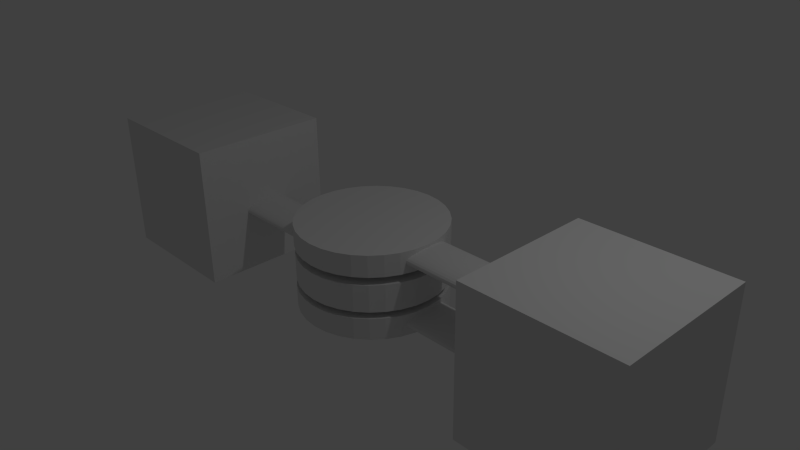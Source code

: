 # Source: meca.blend  (saved by Blender 2.74.0; exported with 4.5.12 LTS)
import bpy
from mathutils import Matrix  # noqa: F401  (used for matrix-valued properties, if any)

bpy.ops.wm.read_factory_settings(use_empty=True)
scene = bpy.context.scene
scene.name = 'Scene'

# ---- collections
col_collection_1 = bpy.data.collections.new('Collection 1'); scene.collection.children.link(col_collection_1)

# ---- materials (node trees are filled in below, after node groups)
mat_material = bpy.data.materials.new('Material')
mat_material.alpha_threshold = 0.0
mat_material.use_transparent_shadow = False
mat_material.roughness = 0.5
mat_material.line_color = (0.0, 0.0, 0.0, 1.0)

# ---- material node trees

# ---- world
world_world = bpy.data.worlds.new('World'); scene.world = world_world
world_world.color = (0.05088, 0.05088, 0.05088)
world_world.use_sun_shadow = False
world_world.sun_shadow_jitter_overblur = 0.0
world_world.cycles.sampling_method = 'MANUAL'
world_world.cycles.sample_map_resolution = 256

# ---- cameras
cam_camera = bpy.data.cameras.new('Camera')
cam_camera.clip_end = 100.0
cam_camera.lens = 35.0
cam_camera.sensor_width = 32.0
cam_camera.sensor_height = 18.0
cam_camera.ortho_scale = 7.314
cam_camera.dof.focus_distance = 0.0
cam_camera.dof.aperture_fstop = 128.0

# ---- lights
light_lamp = bpy.data.lights.new('Lamp', 'POINT')
light_lamp.transmission_factor = 0.0
light_lamp.cutoff_distance = 30.0
light_lamp.energy = 100.0
light_lamp.shadow_buffer_clip_start = 1.001
light_lamp.shadow_soft_size = 0.1
light_lamp.shadow_maximum_resolution = 0.006
light_lamp.use_absolute_resolution = True
light_lamp.cycles.use_multiple_importance_sampling = False

# ---- meshes
me_cube_003 = bpy.data.meshes.new('Cube.003')
me_cube_003.from_pydata([(5.736, -1.0, -1.0), (5.736, -1.0, 1.0), (5.736, 1.0, -1.0), (5.736, 1.0, 1.0), (7.736, -1.0, -1.0), (7.736, -1.0, 1.0), (7.736, 1.0, -1.0), (7.736, 1.0, 1.0), (-1.0, -1.0, -1.0), (-1.0, -1.0, 1.0), (-1.0, 1.0, -1.0), (-1.0, 1.0, 1.0), (1.0, -1.0, -1.0), (1.0, -1.0, 1.0), (1.0, 1.0, -1.0), (1.0, 1.0, 1.0), (3.358, 0.9927, -0.643), (3.358, 0.9927, -0.3476), (3.553, 0.9735, -0.643), (3.553, 0.9735, -0.3476), (3.74, 0.9166, -0.643), (3.74, 0.9166, -0.3476), (3.913, 0.8242, -0.643), (3.913, 0.8242, -0.3476), (4.065, 0.6999, -0.643), (4.065, 0.6999, -0.3476), (4.189, 0.5483, -0.643), (4.189, 0.5483, -0.3476), (4.282, 0.3754, -0.643), (4.282, 0.3754, -0.3476), (4.339, 0.1878, -0.643), (4.339, 0.1878, -0.3476), (4.358, -0.007251, -0.643), (4.358, -0.007251, -0.3476), (4.339, -0.2023, -0.643), (4.339, -0.2023, -0.3476), (4.282, -0.3899, -0.643), (4.282, -0.3899, -0.3476), (4.189, -0.5628, -0.643), (4.189, -0.5628, -0.3476), (4.065, -0.7144, -0.643), (4.065, -0.7144, -0.3476), (3.913, -0.8387, -0.643), (3.913, -0.8387, -0.3476), (3.74, -0.9311, -0.643), (3.74, -0.9311, -0.3476), (3.553, -0.988, -0.643), (3.553, -0.988, -0.3476), (3.358, -1.007, -0.643), (3.358, -1.007, -0.3476), (3.163, -0.988, -0.643), (3.163, -0.988, -0.3476), (2.975, -0.9311, -0.643), (2.975, -0.9311, -0.3476), (2.802, -0.8387, -0.643), (2.802, -0.8387, -0.3476), (2.651, -0.7144, -0.643), (2.651, -0.7144, -0.3476), (2.526, -0.5628, -0.643), (2.526, -0.5628, -0.3476), (2.434, -0.3899, -0.643), (2.434, -0.3899, -0.3476), (2.377, -0.2023, -0.643), (2.377, -0.2023, -0.3476), (2.358, -0.00725, -0.643), (2.358, -0.00725, -0.3476), (2.377, 0.1878, -0.643), (2.377, 0.1878, -0.3476), (2.434, 0.3754, -0.643), (2.434, 0.3754, -0.3476), (2.526, 0.5483, -0.643), (2.526, 0.5483, -0.3476), (2.651, 0.6999, -0.643), (2.651, 0.6999, -0.3476), (2.802, 0.8242, -0.643), (2.802, 0.8242, -0.3476), (2.975, 0.9166, -0.643), (2.975, 0.9166, -0.3476), (3.163, 0.9735, -0.643), (3.163, 0.9735, -0.3476), (4.251, 0.3429, -0.4924), (5.779, 0.3429, -0.4924), (4.251, 0.3365, -0.5134), (5.779, 0.3365, -0.5134), (4.251, 0.3175, -0.5336), (5.779, 0.3175, -0.5336), (4.251, 0.2868, -0.5523), (5.779, 0.2868, -0.5523), (4.251, 0.2454, -0.5686), (5.779, 0.2454, -0.5686), (4.251, 0.1949, -0.582), (5.779, 0.1949, -0.582), (4.251, 0.1374, -0.592), (5.779, 0.1374, -0.592), (4.251, 0.07492, -0.5982), (5.779, 0.07492, -0.5982), (4.251, 0.009972, -0.6002), (5.779, 0.009972, -0.6002), (4.251, -0.05498, -0.5982), (5.779, -0.05498, -0.5982), (4.251, -0.1174, -0.592), (5.779, -0.1174, -0.592), (4.251, -0.175, -0.582), (5.779, -0.175, -0.582), (4.251, -0.2254, -0.5686), (5.779, -0.2254, -0.5686), (4.251, -0.2668, -0.5523), (5.779, -0.2668, -0.5523), (4.251, -0.2976, -0.5336), (5.779, -0.2976, -0.5336), (4.251, -0.3165, -0.5134), (5.779, -0.3165, -0.5134), (4.251, -0.3229, -0.4924), (5.779, -0.3229, -0.4924), (4.251, -0.3165, -0.4713), (5.779, -0.3165, -0.4713), (4.251, -0.2976, -0.4511), (5.779, -0.2976, -0.4511), (4.251, -0.2668, -0.4325), (5.779, -0.2668, -0.4325), (4.251, -0.2254, -0.4161), (5.779, -0.2254, -0.4161), (4.251, -0.175, -0.4027), (5.779, -0.175, -0.4027), (4.251, -0.1174, -0.3927), (5.779, -0.1174, -0.3927), (4.251, -0.05498, -0.3866), (5.779, -0.05498, -0.3866), (4.251, 0.009972, -0.3845), (5.779, 0.009972, -0.3845), (4.251, 0.07492, -0.3866), (5.779, 0.07492, -0.3866), (4.251, 0.1374, -0.3927), (5.779, 0.1374, -0.3927), (4.251, 0.1949, -0.4027), (5.779, 0.1949, -0.4027), (4.251, 0.2454, -0.4161), (5.779, 0.2454, -0.4161), (4.251, 0.2868, -0.4325), (5.779, 0.2868, -0.4325), (4.251, 0.3175, -0.4511), (5.779, 0.3175, -0.4511), (4.251, 0.3365, -0.4713), (5.779, 0.3365, -0.4713), (4.251, 0.3429, 0.3734), (5.779, 0.3429, 0.3734), (4.251, 0.3365, 0.3524), (5.779, 0.3365, 0.3524), (4.251, 0.3175, 0.3321), (5.779, 0.3175, 0.3321), (4.251, 0.2868, 0.3135), (5.779, 0.2868, 0.3135), (4.251, 0.2454, 0.2971), (5.779, 0.2454, 0.2971), (4.251, 0.1949, 0.2837), (5.779, 0.1949, 0.2837), (4.251, 0.1374, 0.2738), (5.779, 0.1374, 0.2738), (4.251, 0.07492, 0.2676), (5.779, 0.07492, 0.2676), (4.251, 0.009972, 0.2656), (5.779, 0.009972, 0.2656), (4.251, -0.05498, 0.2676), (5.779, -0.05498, 0.2676), (4.251, -0.1174, 0.2738), (5.779, -0.1174, 0.2738), (4.251, -0.175, 0.2837), (5.779, -0.175, 0.2837), (4.251, -0.2254, 0.2971), (5.779, -0.2254, 0.2971), (4.251, -0.2668, 0.3135), (5.779, -0.2668, 0.3135), (4.251, -0.2976, 0.3321), (5.779, -0.2976, 0.3321), (4.251, -0.3165, 0.3524), (5.779, -0.3165, 0.3524), (4.251, -0.3229, 0.3734), (5.779, -0.3229, 0.3734), (4.251, -0.3165, 0.3944), (5.779, -0.3165, 0.3944), (4.251, -0.2976, 0.4147), (5.779, -0.2976, 0.4147), (4.251, -0.2668, 0.4333), (5.779, -0.2668, 0.4333), (4.251, -0.2254, 0.4497), (5.779, -0.2254, 0.4497), (4.251, -0.175, 0.4631), (5.779, -0.175, 0.4631), (4.251, -0.1174, 0.473), (5.779, -0.1174, 0.473), (4.251, -0.05498, 0.4792), (5.779, -0.05498, 0.4792), (4.251, 0.009972, 0.4812), (5.779, 0.009972, 0.4812), (4.251, 0.07492, 0.4792), (5.779, 0.07492, 0.4792), (4.251, 0.1374, 0.473), (5.779, 0.1374, 0.473), (4.251, 0.1949, 0.4631), (5.779, 0.1949, 0.4631), (4.251, 0.2454, 0.4497), (5.779, 0.2454, 0.4497), (4.251, 0.2868, 0.4333), (5.779, 0.2868, 0.4333), (4.251, 0.3175, 0.4147), (5.779, 0.3175, 0.4147), (4.251, 0.3365, 0.3944), (5.779, 0.3365, 0.3944), (3.358, 0.9927, 0.2227), (3.358, 0.9927, 0.5181), (3.553, 0.9735, 0.2227), (3.553, 0.9735, 0.5181), (3.74, 0.9166, 0.2227), (3.74, 0.9166, 0.5181), (3.913, 0.8242, 0.2227), (3.913, 0.8242, 0.5181), (4.065, 0.6999, 0.2227), (4.065, 0.6999, 0.5181), (4.189, 0.5483, 0.2227), (4.189, 0.5483, 0.5181), (4.282, 0.3754, 0.2227), (4.282, 0.3754, 0.5181), (4.339, 0.1878, 0.2227), (4.339, 0.1878, 0.5181), (4.358, -0.007251, 0.2227), (4.358, -0.007251, 0.5181), (4.339, -0.2023, 0.2227), (4.339, -0.2023, 0.5181), (4.282, -0.3899, 0.2227), (4.282, -0.3899, 0.5181), (4.189, -0.5628, 0.2227), (4.189, -0.5628, 0.5181), (4.065, -0.7144, 0.2227), (4.065, -0.7144, 0.5181), (3.913, -0.8387, 0.2227), (3.913, -0.8387, 0.5181), (3.74, -0.9311, 0.2227), (3.74, -0.9311, 0.5181), (3.553, -0.988, 0.2227), (3.553, -0.988, 0.5181), (3.358, -1.007, 0.2227), (3.358, -1.007, 0.5181), (3.163, -0.988, 0.2227), (3.163, -0.988, 0.5181), (2.975, -0.9311, 0.2227), (2.975, -0.9311, 0.5181), (2.802, -0.8387, 0.2227), (2.802, -0.8387, 0.5181), (2.651, -0.7144, 0.2227), (2.651, -0.7144, 0.5181), (2.526, -0.5628, 0.2227), (2.526, -0.5628, 0.5181), (2.434, -0.3899, 0.2227), (2.434, -0.3899, 0.5181), (2.377, -0.2023, 0.2227), (2.377, -0.2023, 0.5181), (2.358, -0.00725, 0.2227), (2.358, -0.00725, 0.5181), (2.377, 0.1878, 0.2227), (2.377, 0.1878, 0.5181), (2.434, 0.3754, 0.2227), (2.434, 0.3754, 0.5181), (2.526, 0.5483, 0.2227), (2.526, 0.5483, 0.5181), (2.651, 0.6999, 0.2227), (2.651, 0.6999, 0.5181), (2.802, 0.8242, 0.2227), (2.802, 0.8242, 0.5181), (2.975, 0.9166, 0.2227), (2.975, 0.9166, 0.5181), (3.163, 0.9735, 0.2227), (3.163, 0.9735, 0.5181), (3.372, 0.3429, 0.2316), (3.372, 0.3429, -0.3755), (3.307, 0.3365, 0.2316), (3.307, 0.3365, -0.3755), (3.244, 0.3175, 0.2316), (3.244, 0.3175, -0.3755), (3.187, 0.2868, 0.2316), (3.187, 0.2868, -0.3755), (3.136, 0.2454, 0.2316), (3.136, 0.2454, -0.3755), (3.095, 0.1949, 0.2316), (3.095, 0.1949, -0.3755), (3.064, 0.1374, 0.2316), (3.064, 0.1374, -0.3755), (3.045, 0.07492, 0.2316), (3.045, 0.07492, -0.3755), (3.039, 0.009972, 0.2316), (3.039, 0.009972, -0.3755), (3.045, -0.05498, 0.2316), (3.045, -0.05498, -0.3755), (3.064, -0.1174, 0.2316), (3.064, -0.1174, -0.3755), (3.095, -0.175, 0.2316), (3.095, -0.175, -0.3755), (3.136, -0.2254, 0.2316), (3.136, -0.2254, -0.3755), (3.187, -0.2668, 0.2316), (3.187, -0.2668, -0.3755), (3.244, -0.2976, 0.2316), (3.244, -0.2976, -0.3755), (3.307, -0.3165, 0.2316), (3.307, -0.3165, -0.3755), (3.372, -0.3229, 0.2316), (3.372, -0.3229, -0.3755), (3.436, -0.3165, 0.2316), (3.436, -0.3165, -0.3755), (3.499, -0.2976, 0.2316), (3.499, -0.2976, -0.3755), (3.556, -0.2668, 0.2316), (3.556, -0.2668, -0.3755), (3.607, -0.2254, 0.2316), (3.607, -0.2254, -0.3755), (3.648, -0.175, 0.2316), (3.648, -0.175, -0.3755), (3.679, -0.1174, 0.2316), (3.679, -0.1174, -0.3755), (3.698, -0.05498, 0.2316), (3.698, -0.05498, -0.3755), (3.704, 0.009973, 0.2316), (3.704, 0.009973, -0.3755), (3.698, 0.07492, 0.2316), (3.698, 0.07492, -0.3755), (3.679, 0.1374, 0.2316), (3.679, 0.1374, -0.3755), (3.648, 0.1949, 0.2316), (3.648, 0.1949, -0.3755), (3.607, 0.2454, 0.2316), (3.607, 0.2454, -0.3755), (3.556, 0.2868, 0.2316), (3.556, 0.2868, -0.3755), (3.499, 0.3175, 0.2316), (3.499, 0.3175, -0.3755), (3.436, 0.3365, 0.2316), (3.436, 0.3365, -0.3755), (3.164, 0.9808, 0.1145), (2.952, -0.1686, 0.1145), (2.976, 0.9239, 0.1145), (2.993, -0.2448, 0.1145), (2.803, 0.8315, 0.1145), (3.359, 0.4406, 0.1145), (2.652, 0.7071, 0.1145), (3.791, 0.08596, 0.1145), (2.527, 0.5556, 0.1145), (3.8, 1.942e-07, 0.1145), (2.435, 0.3827, 0.1145), (3.114, -0.3664, 0.1145), (2.378, 0.1951, 0.1145), (3.047, -0.3116, 0.1145), (2.359, 9.655e-07, 0.1145), (3.359, -0.4406, 0.1145), (2.378, -0.1951, 0.1145), (2.952, 0.1686, 0.1145), (2.435, -0.3827, 0.1145), (3.725, -0.2448, 0.1145), (2.527, -0.5556, 0.1145), (3.725, 0.2448, 0.1145), (2.652, -0.7071, 0.1145), (3.766, 0.1686, 0.1145), (2.803, -0.8315, 0.1145), (2.927, -0.08596, 0.1145), (2.976, -0.9239, 0.1145), (2.993, 0.2448, 0.1145), (3.164, -0.9808, 0.1145), (3.047, 0.3116, 0.1145), (3.359, -1.0, 0.1145), (3.445, 0.4321, 0.1145), (3.554, -0.9808, 0.1145), (3.528, 0.4071, 0.1145), (3.742, -0.9239, 0.1145), (3.114, 0.3664, 0.1145), (3.915, -0.8315, 0.1145), (2.918, 5.865e-07, 0.1145), (4.066, -0.7071, 0.1145), (2.927, 0.08596, 0.1145), (4.19, -0.5556, 0.1145), (3.604, 0.3664, 0.1145), (4.283, -0.3827, 0.1145), (3.671, 0.3116, 0.1145), (4.34, -0.1951, 0.1145), (3.273, -0.4321, 0.1145), (4.359, 7.544e-08, 0.1145), (3.19, -0.4071, 0.1145), (4.34, 0.1951, 0.1145), (3.19, 0.4071, 0.1145), (4.283, 0.3827, 0.1145), (3.273, 0.4321, 0.1145), (4.19, 0.5556, 0.1145), (3.671, -0.3116, 0.1145), (4.066, 0.7071, 0.1145), (3.604, -0.3664, 0.1145), (3.915, 0.8315, 0.1145), (3.528, -0.4071, 0.1145), (3.742, 0.9239, 0.1145), (3.445, -0.4321, 0.1145), (3.554, 0.9808, 0.1145), (3.791, -0.08596, 0.1145), (3.359, 1.0, 0.1145), (3.766, -0.1686, 0.1145), (3.791, 0.08596, -0.2586), (4.34, 0.1951, -0.2586), (3.19, 0.4071, -0.2586), (2.976, 0.9239, -0.2586), (3.528, 0.4071, -0.2586), (3.742, 0.9239, -0.2586), (3.915, 0.8315, -0.2586), (3.604, 0.3664, -0.2586), (2.803, -0.8315, -0.2586), (3.114, -0.3664, -0.2586), (4.283, -0.3827, -0.2586), (4.34, -0.1951, -0.2586), (3.047, -0.3116, -0.2586), (2.652, -0.7071, -0.2586), (2.952, 0.1686, -0.2586), (2.435, 0.3827, -0.2586), (3.554, -0.9808, -0.2586), (3.742, -0.9239, -0.2586), (3.766, 0.1686, -0.2586), (4.283, 0.3827, -0.2586), (3.915, -0.8315, -0.2586), (2.359, 9.655e-07, -0.2586), (2.918, 5.865e-07, -0.2586), (4.066, -0.7071, -0.2586), (2.927, 0.08596, -0.2586), (2.378, 0.1951, -0.2586), (3.164, 0.9808, -0.2586), (3.671, -0.3116, -0.2586), (3.766, -0.1686, -0.2586), (2.976, -0.9239, -0.2586), (3.164, -0.9808, -0.2586), (3.725, -0.2448, -0.2586), (4.19, -0.5556, -0.2586), (2.527, 0.5556, -0.2586), (2.993, 0.2448, -0.2586), (3.445, 0.4321, -0.2586), (3.554, 0.9808, -0.2586), (2.927, -0.08596, -0.2586), (2.378, -0.1951, -0.2586), (4.066, 0.7071, -0.2586), (3.273, -0.4321, -0.2586), (3.19, -0.4071, -0.2586), (3.273, 0.4321, -0.2586), (3.359, 0.4406, -0.2586), (3.359, 1.0, -0.2586), (3.671, 0.3116, -0.2586), (2.803, 0.8315, -0.2586), (3.725, 0.2448, -0.2586), (4.19, 0.5556, -0.2586), (3.445, -0.4321, -0.2586), (3.359, -0.4406, -0.2586), (3.359, -1.0, -0.2586), (3.604, -0.3664, -0.2586), (3.528, -0.4071, -0.2586), (4.359, 7.544e-08, -0.2586), (3.8, 1.942e-07, -0.2586), (2.652, 0.7071, -0.2586), (3.791, -0.08596, -0.2586), (3.047, 0.3116, -0.2586), (3.114, 0.3664, -0.2586), (2.527, -0.5556, -0.2586), (2.993, -0.2448, -0.2586), (2.952, -0.1686, -0.2586), (2.435, -0.3827, -0.2586), (0.926, 0.3429, -0.08335), (2.454, 0.3429, -0.08335), (0.926, 0.3365, -0.1044), (2.454, 0.3365, -0.1044), (0.926, 0.3175, -0.1246), (2.454, 0.3175, -0.1246), (0.926, 0.2868, -0.1433), (2.454, 0.2868, -0.1433), (0.926, 0.2454, -0.1596), (2.454, 0.2454, -0.1596), (0.926, 0.1949, -0.173), (2.454, 0.1949, -0.173), (0.926, 0.1374, -0.183), (2.454, 0.1374, -0.183), (0.926, 0.07492, -0.1891), (2.454, 0.07492, -0.1891), (0.926, 0.009972, -0.1912), (2.454, 0.009972, -0.1912), (0.926, -0.05498, -0.1891), (2.454, -0.05498, -0.1891), (0.926, -0.1174, -0.183), (2.454, -0.1174, -0.183), (0.926, -0.175, -0.173), (2.454, -0.175, -0.173), (0.926, -0.2254, -0.1596), (2.454, -0.2254, -0.1596), (0.926, -0.2668, -0.1433), (2.454, -0.2668, -0.1433), (0.926, -0.2976, -0.1246), (2.454, -0.2976, -0.1246), (0.926, -0.3165, -0.1044), (2.454, -0.3165, -0.1044), (0.926, -0.3229, -0.08335), (2.454, -0.3229, -0.08335), (0.926, -0.3165, -0.06231), (2.454, -0.3165, -0.06231), (0.926, -0.2976, -0.04208), (2.454, -0.2976, -0.04208), (0.926, -0.2668, -0.02343), (2.454, -0.2668, -0.02343), (0.926, -0.2254, -0.00709), (2.454, -0.2254, -0.00709), (0.926, -0.175, 0.006322), (2.454, -0.175, 0.006322), (0.926, -0.1174, 0.01629), (2.454, -0.1174, 0.01629), (0.926, -0.05498, 0.02243), (2.454, -0.05498, 0.02243), (0.926, 0.009973, 0.0245), (2.454, 0.009973, 0.0245), (0.926, 0.07492, 0.02243), (2.454, 0.07492, 0.02243), (0.926, 0.1374, 0.01629), (2.454, 0.1374, 0.01629), (0.926, 0.1949, 0.006322), (2.454, 0.1949, 0.006322), (0.926, 0.2454, -0.00709), (2.454, 0.2454, -0.00709), (0.926, 0.2868, -0.02343), (2.454, 0.2868, -0.02343), (0.926, 0.3175, -0.04208), (2.454, 0.3175, -0.04208), (0.926, 0.3365, -0.06231), (2.454, 0.3365, -0.06231)], [], [(1, 3, 2, 0), (3, 7, 6, 2), (7, 5, 4, 6), (5, 1, 0, 4), (0, 2, 6, 4), (5, 7, 3, 1), (9, 11, 10, 8), (11, 15, 14, 10), (15, 13, 12, 14), (13, 9, 8, 12), (8, 10, 14, 12), (13, 15, 11, 9), (16, 17, 19, 18), (18, 19, 21, 20), (20, 21, 23, 22), (22, 23, 25, 24), (24, 25, 27, 26), (26, 27, 29, 28), (28, 29, 31, 30), (30, 31, 33, 32), (32, 33, 35, 34), (34, 35, 37, 36), (36, 37, 39, 38), (38, 39, 41, 40), (40, 41, 43, 42), (42, 43, 45, 44), (44, 45, 47, 46), (46, 47, 49, 48), (48, 49, 51, 50), (50, 51, 53, 52), (52, 53, 55, 54), (54, 55, 57, 56), (56, 57, 59, 58), (58, 59, 61, 60), (60, 61, 63, 62), (62, 63, 65, 64), (64, 65, 67, 66), (66, 67, 69, 68), (68, 69, 71, 70), (70, 71, 73, 72), (72, 73, 75, 74), (74, 75, 77, 76), (19, 17, 79, 77, 75, 73, 71, 69, 67, 65, 63, 61, 59, 57, 55, 53, 51, 49, 47, 45, 43, 41, 39, 37, 35, 33, 31, 29, 27, 25, 23, 21), (78, 79, 17, 16), (76, 77, 79, 78), (16, 18, 20, 22, 24, 26, 28, 30, 32, 34, 36, 38, 40, 42, 44, 46, 48, 50, 52, 54, 56, 58, 60, 62, 64, 66, 68, 70, 72, 74, 76, 78), (80, 81, 83, 82), (82, 83, 85, 84), (84, 85, 87, 86), (86, 87, 89, 88), (88, 89, 91, 90), (90, 91, 93, 92), (92, 93, 95, 94), (94, 95, 97, 96), (96, 97, 99, 98), (98, 99, 101, 100), (100, 101, 103, 102), (102, 103, 105, 104), (104, 105, 107, 106), (106, 107, 109, 108), (108, 109, 111, 110), (110, 111, 113, 112), (112, 113, 115, 114), (114, 115, 117, 116), (116, 117, 119, 118), (118, 119, 121, 120), (120, 121, 123, 122), (122, 123, 125, 124), (124, 125, 127, 126), (126, 127, 129, 128), (128, 129, 131, 130), (130, 131, 133, 132), (132, 133, 135, 134), (134, 135, 137, 136), (136, 137, 139, 138), (138, 139, 141, 140), (83, 81, 143, 141, 139, 137, 135, 133, 131, 129, 127, 125, 123, 121, 119, 117, 115, 113, 111, 109, 107, 105, 103, 101, 99, 97, 95, 93, 91, 89, 87, 85), (142, 143, 81, 80), (140, 141, 143, 142), (80, 82, 84, 86, 88, 90, 92, 94, 96, 98, 100, 102, 104, 106, 108, 110, 112, 114, 116, 118, 120, 122, 124, 126, 128, 130, 132, 134, 136, 138, 140, 142), (144, 145, 147, 146), (146, 147, 149, 148), (148, 149, 151, 150), (150, 151, 153, 152), (152, 153, 155, 154), (154, 155, 157, 156), (156, 157, 159, 158), (158, 159, 161, 160), (160, 161, 163, 162), (162, 163, 165, 164), (164, 165, 167, 166), (166, 167, 169, 168), (168, 169, 171, 170), (170, 171, 173, 172), (172, 173, 175, 174), (174, 175, 177, 176), (176, 177, 179, 178), (178, 179, 181, 180), (180, 181, 183, 182), (182, 183, 185, 184), (184, 185, 187, 186), (186, 187, 189, 188), (188, 189, 191, 190), (190, 191, 193, 192), (192, 193, 195, 194), (194, 195, 197, 196), (196, 197, 199, 198), (198, 199, 201, 200), (200, 201, 203, 202), (202, 203, 205, 204), (147, 145, 207, 205, 203, 201, 199, 197, 195, 193, 191, 189, 187, 185, 183, 181, 179, 177, 175, 173, 171, 169, 167, 165, 163, 161, 159, 157, 155, 153, 151, 149), (206, 207, 145, 144), (204, 205, 207, 206), (144, 146, 148, 150, 152, 154, 156, 158, 160, 162, 164, 166, 168, 170, 172, 174, 176, 178, 180, 182, 184, 186, 188, 190, 192, 194, 196, 198, 200, 202, 204, 206), (208, 209, 211, 210), (210, 211, 213, 212), (212, 213, 215, 214), (214, 215, 217, 216), (216, 217, 219, 218), (218, 219, 221, 220), (220, 221, 223, 222), (222, 223, 225, 224), (224, 225, 227, 226), (226, 227, 229, 228), (228, 229, 231, 230), (230, 231, 233, 232), (232, 233, 235, 234), (234, 235, 237, 236), (236, 237, 239, 238), (238, 239, 241, 240), (240, 241, 243, 242), (242, 243, 245, 244), (244, 245, 247, 246), (246, 247, 249, 248), (248, 249, 251, 250), (250, 251, 253, 252), (252, 253, 255, 254), (254, 255, 257, 256), (256, 257, 259, 258), (258, 259, 261, 260), (260, 261, 263, 262), (262, 263, 265, 264), (264, 265, 267, 266), (266, 267, 269, 268), (211, 209, 271, 269, 267, 265, 263, 261, 259, 257, 255, 253, 251, 249, 247, 245, 243, 241, 239, 237, 235, 233, 231, 229, 227, 225, 223, 221, 219, 217, 215, 213), (270, 271, 209, 208), (268, 269, 271, 270), (208, 210, 212, 214, 216, 218, 220, 222, 224, 226, 228, 230, 232, 234, 236, 238, 240, 242, 244, 246, 248, 250, 252, 254, 256, 258, 260, 262, 264, 266, 268, 270), (272, 273, 275, 274), (274, 275, 277, 276), (276, 277, 279, 278), (278, 279, 281, 280), (280, 281, 283, 282), (282, 283, 285, 284), (284, 285, 287, 286), (286, 287, 289, 288), (288, 289, 291, 290), (290, 291, 293, 292), (292, 293, 295, 294), (294, 295, 297, 296), (296, 297, 299, 298), (298, 299, 301, 300), (300, 301, 303, 302), (302, 303, 305, 304), (304, 305, 307, 306), (306, 307, 309, 308), (308, 309, 311, 310), (310, 311, 313, 312), (312, 313, 315, 314), (314, 315, 317, 316), (316, 317, 319, 318), (318, 319, 321, 320), (320, 321, 323, 322), (322, 323, 325, 324), (324, 325, 327, 326), (326, 327, 329, 328), (328, 329, 331, 330), (330, 331, 333, 332), (275, 273, 335, 333, 331, 329, 327, 325, 323, 321, 319, 317, 315, 313, 311, 309, 307, 305, 303, 301, 299, 297, 295, 293, 291, 289, 287, 285, 283, 281, 279, 277), (334, 335, 273, 272), (332, 333, 335, 334), (272, 274, 276, 278, 280, 282, 284, 286, 288, 290, 292, 294, 296, 298, 300, 302, 304, 306, 308, 310, 312, 314, 316, 318, 320, 322, 324, 326, 328, 330, 332, 334), (372, 374, 389, 391), (336, 338, 385, 387), (360, 362, 383, 347), (392, 394, 369, 377), (382, 384, 343, 345), (344, 346, 353, 363), (350, 352, 361, 373), (378, 380, 397, 399), (384, 386, 359, 343), (338, 340, 371, 385), (356, 358, 349, 339), (394, 396, 367, 369), (390, 392, 377, 379), (420, 452, 427, 423), (358, 360, 347, 349), (346, 348, 375, 353), (386, 388, 357, 359), (348, 350, 373, 375), (364, 366, 351, 381), (374, 376, 355, 389), (376, 378, 399, 355), (342, 344, 363, 365), (396, 398, 341, 367), (352, 354, 337, 361), (362, 364, 381, 383), (398, 336, 387, 341), (388, 390, 379, 357), (368, 370, 393, 395), (366, 368, 395, 351), (370, 372, 391, 393), (380, 382, 345, 397), (340, 342, 365, 371), (354, 356, 339, 337), (426, 442, 402, 403), (408, 409, 441, 429), (406, 407, 404, 405), (454, 455, 400, 401), (433, 434, 414, 415), (421, 422, 437, 438), (410, 428, 457, 411), (401, 400, 418, 419), (403, 402, 459, 446), (460, 461, 412, 413), (405, 404, 435, 436), (439, 445, 407, 406), (413, 412, 409, 408), (415, 414, 424, 425), (419, 418, 447, 448), (425, 424, 422, 421), (430, 440, 450, 451), (423, 427, 431, 432), (432, 431, 428, 410), (456, 458, 434, 433), (436, 435, 443, 444), (438, 437, 462, 463), (429, 441, 440, 430), (444, 443, 442, 426), (448, 447, 445, 439), (416, 449, 453, 417), (451, 450, 449, 416), (417, 453, 452, 420), (411, 457, 455, 454), (446, 459, 458, 456), (463, 462, 461, 460), (345, 455, 457, 397), (361, 437, 422, 373), (393, 453, 449, 395), (387, 442, 443, 341), (384, 401, 419, 386), (377, 407, 445, 379), (372, 420, 423, 374), (344, 433, 415, 346), (383, 441, 409, 347), (378, 410, 411, 380), (363, 434, 458, 365), (388, 448, 439, 390), (364, 430, 451, 366), (398, 444, 426, 336), (354, 463, 460, 356), (349, 412, 461, 339), (380, 411, 454, 382), (382, 454, 401, 384), (397, 457, 428, 399), (360, 408, 429, 362), (395, 449, 450, 351), (381, 440, 441, 383), (336, 426, 403, 338), (341, 443, 435, 367), (338, 403, 446, 340), (346, 415, 425, 348), (379, 445, 447, 357), (396, 436, 444, 398), (390, 439, 406, 392), (359, 418, 400, 343), (342, 456, 433, 344), (353, 414, 434, 363), (385, 402, 442, 387), (343, 400, 455, 345), (351, 450, 440, 381), (368, 416, 417, 370), (337, 462, 437, 361), (367, 435, 404, 369), (369, 404, 407, 377), (350, 421, 438, 352), (399, 428, 431, 355), (389, 427, 452, 391), (365, 458, 459, 371), (374, 423, 432, 376), (386, 419, 448, 388), (371, 459, 402, 385), (355, 431, 427, 389), (348, 425, 421, 350), (340, 446, 456, 342), (391, 452, 453, 393), (366, 451, 416, 368), (362, 429, 430, 364), (392, 406, 405, 394), (356, 460, 413, 358), (370, 417, 420, 372), (339, 461, 462, 337), (375, 424, 414, 353), (357, 447, 418, 359), (352, 438, 463, 354), (358, 413, 408, 360), (394, 405, 436, 396), (347, 409, 412, 349), (373, 422, 424, 375), (376, 432, 410, 378), (464, 465, 467, 466), (466, 467, 469, 468), (468, 469, 471, 470), (470, 471, 473, 472), (472, 473, 475, 474), (474, 475, 477, 476), (476, 477, 479, 478), (478, 479, 481, 480), (480, 481, 483, 482), (482, 483, 485, 484), (484, 485, 487, 486), (486, 487, 489, 488), (488, 489, 491, 490), (490, 491, 493, 492), (492, 493, 495, 494), (494, 495, 497, 496), (496, 497, 499, 498), (498, 499, 501, 500), (500, 501, 503, 502), (502, 503, 505, 504), (504, 505, 507, 506), (506, 507, 509, 508), (508, 509, 511, 510), (510, 511, 513, 512), (512, 513, 515, 514), (514, 515, 517, 516), (516, 517, 519, 518), (518, 519, 521, 520), (520, 521, 523, 522), (522, 523, 525, 524), (467, 465, 527, 525, 523, 521, 519, 517, 515, 513, 511, 509, 507, 505, 503, 501, 499, 497, 495, 493, 491, 489, 487, 485, 483, 481, 479, 477, 475, 473, 471, 469), (526, 527, 465, 464), (524, 525, 527, 526), (464, 466, 468, 470, 472, 474, 476, 478, 480, 482, 484, 486, 488, 490, 492, 494, 496, 498, 500, 502, 504, 506, 508, 510, 512, 514, 516, 518, 520, 522, 524, 526)])
me_cube_003.materials.append(mat_material)
me_cube_003.use_remesh_preserve_volume = False
me_cube_003.use_remesh_preserve_attributes = False
me_cube_003.use_mirror_vertex_groups = False
me_cube_003.update()
arm_armature_001 = bpy.data.armatures.new('Armature.001')  # bones are not reproduced

# ---- objects
ob_armature = bpy.data.objects.new('Armature', arm_armature_001)
ob_cube = bpy.data.objects.new('Cube', me_cube_003)
ob_lamp = bpy.data.objects.new('Lamp', light_lamp)
ob_camera = bpy.data.objects.new('Camera', cam_camera)

# ---- transforms, parenting, visibility, modifiers, constraints
ob_armature.location = (0.0, 0.0, 0.0)
ob_armature.rotation_euler = (7.843, -2.22e-16, -2.195e-16)
ob_armature.show_in_front = True
ob_armature.lineart.crease_threshold = 0.0
ob_cube.parent = ob_armature
ob_cube.matrix_parent_inverse = Matrix(((1.0, -2.195e-16, 2.22e-16, 0.0), (-2.195e-16, 0.01127, 0.9999, 0.0), (-2.22e-16, -0.9999, 0.01127, 0.0), (0.0, 0.0, 0.0, 1.0)))
ob_cube.location = (-3.359, 0.0, 0.0)
ob_cube.lineart.crease_threshold = 0.0
_vg = ob_cube.vertex_groups.new(name='Bone')
_vg.add([8, 9, 10, 11, 12, 13, 14, 15, 336, 337, 338, 339, 340, 341, 342, 343, 344, 345, 346, 347, 348, 349, 350, 351, 352, 353, 354, 355, 356, 357, 358, 359, 360, 361, 362, 363, 364, 365, 366, 367, 368, 369, 370, 371, 372, 373, 374, 375, 376, 377, 378, 379, 380, 381, 382, 383, 384, 385, 386, 387, 388, 389, 390, 391, 392, 393, 394, 395, 396, 397, 398, 399, 400, 401, 402, 403, 404, 405, 406, 407, 408, 409, 410, 411, 412, 413, 414, 415, 416, 417, 418, 419, 420, 421, 422, 423, 424, 425, 426, 427, 428, 429, 430, 431, 432, 433, 434, 435, 436, 437, 438, 439, 440, 441, 442, 443, 444, 445, 446, 447, 448, 449, 450, 451, 452, 453, 454, 455, 456, 457, 458, 459, 460, 461, 462, 463, 464, 465, 466, 467, 468, 469, 470, 471, 472, 473, 474, 475, 476, 477, 478, 479, 480, 481, 482, 483, 484, 485, 486, 487, 488, 489, 490, 491, 492, 493, 494, 495, 496, 497, 498, 499, 500, 501, 502, 503, 504, 505, 506, 507, 508, 509, 510, 511, 512, 513, 514, 515, 516, 517, 518, 519, 520, 521, 522, 523, 524, 525, 526, 527], 1.0, 'REPLACE')
_vg = ob_cube.vertex_groups.new(name='Bone.001')
_vg.add([0, 1, 2, 3, 4, 5, 6, 7, 16, 17, 18, 19, 20, 21, 22, 23, 24, 25, 26, 27, 28, 29, 30, 31, 32, 33, 34, 35, 36, 37, 38, 39, 40, 41, 42, 43, 44, 45, 46, 47, 48, 49, 50, 51, 52, 53, 54, 55, 56, 57, 58, 59, 60, 61, 62, 63, 64, 65, 66, 67, 68, 69, 70, 71, 72, 73, 74, 75, 76, 77, 78, 79, 80, 81, 82, 83, 84, 85, 86, 87, 88, 89, 90, 91, 92, 93, 94, 95, 96, 97, 98, 99, 100, 101, 102, 103, 104, 105, 106, 107, 108, 109, 110, 111, 112, 113, 114, 115, 116, 117, 118, 119, 120, 121, 122, 123, 124, 125, 126, 127, 128, 129, 130, 131, 132, 133, 134, 135, 136, 137, 138, 139, 140, 141, 142, 143, 144, 145, 146, 147, 148, 149, 150, 151, 152, 153, 154, 155, 156, 157, 158, 159, 160, 161, 162, 163, 164, 165, 166, 167, 168, 169, 170, 171, 172, 173, 174, 175, 176, 177, 178, 179, 180, 181, 182, 183, 184, 185, 186, 187, 188, 189, 190, 191, 192, 193, 194, 195, 196, 197, 198, 199, 200, 201, 202, 203, 204, 205, 206, 207, 208, 209, 210, 211, 212, 213, 214, 215, 216, 217, 218, 219, 220, 221, 222, 223, 224, 225, 226, 227, 228, 229, 230, 231, 232, 233, 234, 235, 236, 237, 238, 239, 240, 241, 242, 243, 244, 245, 246, 247, 248, 249, 250, 251, 252, 253, 254, 255, 256, 257, 258, 259, 260, 261, 262, 263, 264, 265, 266, 267, 268, 269, 270, 271, 272, 273, 274, 275, 276, 277, 278, 279, 280, 281, 282, 283, 284, 285, 286, 287, 288, 289, 290, 291, 292, 293, 294, 295, 296, 297, 298, 299, 300, 301, 302, 303, 304, 305, 306, 307, 308, 309, 310, 311, 312, 313, 314, 315, 316, 317, 318, 319, 320, 321, 322, 323, 324, 325, 326, 327, 328, 329, 330, 331, 332, 333, 334, 335], 1.0, 'REPLACE')
_m = ob_cube.modifiers.new('Armature', 'ARMATURE')
_m.object = ob_armature
ob_lamp.location = (4.076, 1.005, 5.904)
ob_lamp.rotation_euler = (0.6503, 0.05522, 1.866)
ob_lamp.lock_rotations_4d = False
ob_lamp.empty_display_type = 'ARROWS'
ob_lamp.color = (0.0, 0.0, 0.0, 0.0)
ob_lamp.lineart.crease_threshold = 0.0
ob_camera.location = (7.481, -6.508, 5.344)
ob_camera.rotation_euler = (1.109, 0.01082, 0.8149)
ob_camera.lock_rotations_4d = False
ob_camera.empty_display_type = 'ARROWS'
ob_camera.color = (0.0, 0.0, 0.0, 0.0)
ob_camera.display_type = 'WIRE'
ob_camera.lineart.crease_threshold = 0.0

# ---- collection membership
col_collection_1.objects.link(ob_armature)
col_collection_1.objects.link(ob_cube)
col_collection_1.objects.link(ob_lamp)
col_collection_1.objects.link(ob_camera)

# ---- scene / render settings (as saved in the file)
scene.camera = ob_camera
scene.frame_start = 1; scene.frame_end = 250; scene.frame_set(1)
scene.render.engine = 'BLENDER_EEVEE_NEXT'
scene.render.resolution_percentage = 50
scene.render.dither_intensity = 0.0
scene.cycles.use_denoising = False
scene.cycles.samples = 10
scene.cycles.sampling_pattern = 'TABULATED_SOBOL'
scene.cycles.light_sampling_threshold = 0.0
scene.cycles.use_adaptive_sampling = False
scene.cycles.use_light_tree = False
scene.cycles.blur_glossy = 0.0
scene.cycles.pixel_filter_type = 'GAUSSIAN'
scene.cycles.sample_clamp_indirect = 0.0
scene.view_settings.view_transform = 'Standard'
bpy.context.view_layer.update()

